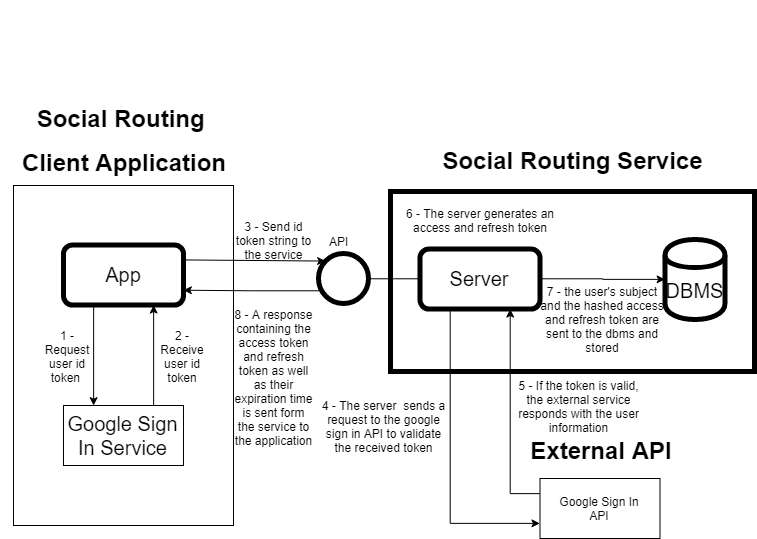

The diagram above was exported from draw.io. Its source (the exported page's mxGraphModel, read from the mxfile embedded in the PNG):
<mxGraphModel dx="691" dy="313" grid="1" gridSize="10" guides="1" tooltips="1" connect="1" arrows="1" fold="1" page="1" pageScale="1" pageWidth="827" pageHeight="1169" math="0" shadow="0">
  <root>
    <mxCell id="0" />
    <mxCell id="1" parent="0" />
    <mxCell id="Cby239hA4ApbRVBQlTj6-69" value="" style="group" parent="1" vertex="1" connectable="0">
      <mxGeometry x="427" y="226" width="364" height="180" as="geometry" />
    </mxCell>
    <mxCell id="Cby239hA4ApbRVBQlTj6-11" value="" style="rounded=0;whiteSpace=wrap;html=1;strokeWidth=5;" parent="Cby239hA4ApbRVBQlTj6-69" vertex="1">
      <mxGeometry width="364" height="180" as="geometry" />
    </mxCell>
    <mxCell id="Cby239hA4ApbRVBQlTj6-13" value="&lt;font style=&quot;font-size: 20px&quot;&gt;Server&lt;/font&gt;" style="rounded=1;whiteSpace=wrap;html=1;strokeWidth=5;" parent="Cby239hA4ApbRVBQlTj6-69" vertex="1">
      <mxGeometry x="29.5" y="57.5" width="120" height="60" as="geometry" />
    </mxCell>
    <mxCell id="Cby239hA4ApbRVBQlTj6-14" value="&lt;font style=&quot;font-size: 20px&quot;&gt;DBMS&lt;/font&gt;" style="shape=cylinder;whiteSpace=wrap;html=1;boundedLbl=1;backgroundOutline=1;strokeWidth=5;" parent="Cby239hA4ApbRVBQlTj6-69" vertex="1">
      <mxGeometry x="274.5" y="48" width="60" height="80" as="geometry" />
    </mxCell>
    <mxCell id="Cby239hA4ApbRVBQlTj6-63" style="edgeStyle=orthogonalEdgeStyle;rounded=0;orthogonalLoop=1;jettySize=auto;html=1;entryX=0;entryY=0.5;entryDx=0;entryDy=0;endArrow=classic;endFill=1;fontSize=4;exitX=1;exitY=0.5;exitDx=0;exitDy=0;" parent="Cby239hA4ApbRVBQlTj6-69" source="Cby239hA4ApbRVBQlTj6-13" target="Cby239hA4ApbRVBQlTj6-14" edge="1">
      <mxGeometry relative="1" as="geometry" />
    </mxCell>
    <mxCell id="Cby239hA4ApbRVBQlTj6-44" style="edgeStyle=orthogonalEdgeStyle;rounded=0;orthogonalLoop=1;jettySize=auto;html=1;endArrow=none;endFill=0;entryX=0;entryY=0.5;entryDx=0;entryDy=0;" parent="Cby239hA4ApbRVBQlTj6-69" source="Cby239hA4ApbRVBQlTj6-12" target="Cby239hA4ApbRVBQlTj6-13" edge="1">
      <mxGeometry relative="1" as="geometry">
        <Array as="points" />
      </mxGeometry>
    </mxCell>
    <mxCell id="Cby239hA4ApbRVBQlTj6-64" value="7 - the user's subject and the hashed access and refresh token are sent to the dbms and stored" style="text;html=1;strokeColor=none;fillColor=none;align=center;verticalAlign=middle;whiteSpace=wrap;rounded=0;fontSize=12;" parent="Cby239hA4ApbRVBQlTj6-69" vertex="1">
      <mxGeometry x="149.5" y="117.5" width="125" height="19" as="geometry" />
    </mxCell>
    <mxCell id="Cby239hA4ApbRVBQlTj6-65" value="6 - The server generates an access and refresh token" style="text;html=1;strokeColor=none;fillColor=none;align=center;verticalAlign=middle;whiteSpace=wrap;rounded=0;fontSize=12;" parent="Cby239hA4ApbRVBQlTj6-69" vertex="1">
      <mxGeometry x="7" y="16.5" width="165" height="25" as="geometry" />
    </mxCell>
    <mxCell id="Cby239hA4ApbRVBQlTj6-20" value="" style="group" parent="1" vertex="1" connectable="0">
      <mxGeometry x="37.5" y="35" width="245" height="430.5" as="geometry" />
    </mxCell>
    <mxCell id="Cby239hA4ApbRVBQlTj6-21" value="" style="rounded=0;whiteSpace=wrap;html=1;" parent="Cby239hA4ApbRVBQlTj6-20" vertex="1">
      <mxGeometry x="12.5" y="185" width="220" height="340" as="geometry" />
    </mxCell>
    <mxCell id="Cby239hA4ApbRVBQlTj6-23" value="&lt;font style=&quot;font-size: 20px&quot;&gt;App&lt;/font&gt;" style="rounded=1;whiteSpace=wrap;html=1;strokeWidth=5;" parent="Cby239hA4ApbRVBQlTj6-20" vertex="1">
      <mxGeometry x="62.5" y="244.5" width="120" height="60" as="geometry" />
    </mxCell>
    <mxCell id="Cby239hA4ApbRVBQlTj6-27" value="&lt;h1&gt;&lt;font style=&quot;font-size: 24px&quot;&gt;Social Routing&amp;nbsp;&lt;/font&gt;&lt;/h1&gt;&lt;h1&gt;&lt;font style=&quot;font-size: 24px&quot;&gt;Client Application&lt;/font&gt;&lt;/h1&gt;" style="text;html=1;strokeColor=none;fillColor=none;spacing=5;spacingTop=-20;whiteSpace=wrap;overflow=hidden;rounded=0;align=center;" parent="Cby239hA4ApbRVBQlTj6-20" vertex="1">
      <mxGeometry y="99" width="245" height="120" as="geometry" />
    </mxCell>
    <mxCell id="Cby239hA4ApbRVBQlTj6-53" value="1 - Request user id token&amp;nbsp;" style="text;html=1;strokeColor=none;fillColor=none;align=center;verticalAlign=middle;whiteSpace=wrap;rounded=0;fontSize=12;" parent="Cby239hA4ApbRVBQlTj6-20" vertex="1">
      <mxGeometry x="42.5" y="347.5" width="48" height="15" as="geometry" />
    </mxCell>
    <mxCell id="Cby239hA4ApbRVBQlTj6-54" value="2 - Receive user id token" style="text;html=1;strokeColor=none;fillColor=none;align=center;verticalAlign=middle;whiteSpace=wrap;rounded=0;fontSize=12;" parent="Cby239hA4ApbRVBQlTj6-20" vertex="1">
      <mxGeometry x="157" y="347.5" width="48" height="15" as="geometry" />
    </mxCell>
    <mxCell id="Cby239hA4ApbRVBQlTj6-28" value="" style="group" parent="1" vertex="1" connectable="0">
      <mxGeometry x="541.5" y="465.5" width="190" height="41" as="geometry" />
    </mxCell>
    <mxCell id="Cby239hA4ApbRVBQlTj6-29" value="&lt;h1&gt;External API&lt;/h1&gt;" style="text;html=1;strokeColor=none;fillColor=none;spacing=5;spacingTop=-20;whiteSpace=wrap;overflow=hidden;rounded=0;align=center;" parent="Cby239hA4ApbRVBQlTj6-28" vertex="1">
      <mxGeometry width="190" height="41" as="geometry" />
    </mxCell>
    <mxCell id="Cby239hA4ApbRVBQlTj6-41" value="Google Sign In API" style="rounded=0;whiteSpace=wrap;html=1;" parent="1" vertex="1">
      <mxGeometry x="576.5" y="513" width="120" height="60" as="geometry" />
    </mxCell>
    <mxCell id="Cby239hA4ApbRVBQlTj6-59" style="edgeStyle=orthogonalEdgeStyle;rounded=0;orthogonalLoop=1;jettySize=auto;html=1;entryX=0;entryY=0.75;entryDx=0;entryDy=0;endArrow=classic;endFill=1;fontSize=4;exitX=0.25;exitY=1;exitDx=0;exitDy=0;" parent="1" source="Cby239hA4ApbRVBQlTj6-13" target="Cby239hA4ApbRVBQlTj6-41" edge="1">
      <mxGeometry relative="1" as="geometry" />
    </mxCell>
    <mxCell id="Cby239hA4ApbRVBQlTj6-60" style="edgeStyle=orthogonalEdgeStyle;rounded=0;orthogonalLoop=1;jettySize=auto;html=1;endArrow=classic;endFill=1;fontSize=4;exitX=0;exitY=0.25;exitDx=0;exitDy=0;entryX=0.75;entryY=1;entryDx=0;entryDy=0;" parent="1" source="Cby239hA4ApbRVBQlTj6-41" target="Cby239hA4ApbRVBQlTj6-13" edge="1">
      <mxGeometry relative="1" as="geometry" />
    </mxCell>
    <mxCell id="Cby239hA4ApbRVBQlTj6-19" value="&lt;h1&gt;Social Routing Service&lt;/h1&gt;" style="text;html=1;strokeColor=none;fillColor=none;spacing=5;spacingTop=-20;whiteSpace=wrap;overflow=hidden;rounded=0;align=center;" parent="1" vertex="1">
      <mxGeometry x="463" y="176" width="292" height="50" as="geometry" />
    </mxCell>
    <mxCell id="Cby239hA4ApbRVBQlTj6-24" value="&lt;font style=&quot;font-size: 20px&quot;&gt;Google Sign In Service&lt;/font&gt;" style="rounded=0;whiteSpace=wrap;html=1;" parent="1" vertex="1">
      <mxGeometry x="100" y="440" width="120" height="60" as="geometry" />
    </mxCell>
    <mxCell id="Cby239hA4ApbRVBQlTj6-51" style="edgeStyle=orthogonalEdgeStyle;rounded=0;orthogonalLoop=1;jettySize=auto;html=1;exitX=0.25;exitY=1;exitDx=0;exitDy=0;entryX=0.25;entryY=0;entryDx=0;entryDy=0;endArrow=classic;endFill=1;" parent="1" source="Cby239hA4ApbRVBQlTj6-23" target="Cby239hA4ApbRVBQlTj6-24" edge="1">
      <mxGeometry relative="1" as="geometry" />
    </mxCell>
    <mxCell id="Cby239hA4ApbRVBQlTj6-52" style="edgeStyle=orthogonalEdgeStyle;rounded=0;orthogonalLoop=1;jettySize=auto;html=1;entryX=0.75;entryY=1;entryDx=0;entryDy=0;endArrow=classic;endFill=1;exitX=0.75;exitY=0;exitDx=0;exitDy=0;" parent="1" source="Cby239hA4ApbRVBQlTj6-24" target="Cby239hA4ApbRVBQlTj6-23" edge="1">
      <mxGeometry relative="1" as="geometry" />
    </mxCell>
    <mxCell id="Cby239hA4ApbRVBQlTj6-55" value="" style="endArrow=classic;html=1;fontSize=4;exitX=1;exitY=0.25;exitDx=0;exitDy=0;entryX=0;entryY=0;entryDx=0;entryDy=0;" parent="1" source="Cby239hA4ApbRVBQlTj6-23" target="Cby239hA4ApbRVBQlTj6-12" edge="1">
      <mxGeometry width="50" height="50" relative="1" as="geometry">
        <mxPoint x="320" y="420" as="sourcePoint" />
        <mxPoint x="370" y="310" as="targetPoint" />
      </mxGeometry>
    </mxCell>
    <mxCell id="Cby239hA4ApbRVBQlTj6-56" value="3 - Send id token string to the service" style="text;html=1;strokeColor=none;fillColor=none;align=center;verticalAlign=middle;whiteSpace=wrap;rounded=0;fontSize=12;" parent="1" vertex="1">
      <mxGeometry x="270" y="266.5" width="80" height="15" as="geometry" />
    </mxCell>
    <mxCell id="Cby239hA4ApbRVBQlTj6-57" value="4 - The server&amp;nbsp; sends a request to the google sign in API to validate the received token" style="text;html=1;strokeColor=none;fillColor=none;align=center;verticalAlign=middle;whiteSpace=wrap;rounded=0;fontSize=12;" parent="1" vertex="1">
      <mxGeometry x="355.5" y="440" width="130" height="40" as="geometry" />
    </mxCell>
    <mxCell id="Cby239hA4ApbRVBQlTj6-61" value="5 - If the token is valid, the external service responds with the user information" style="text;html=1;strokeColor=none;fillColor=none;align=center;verticalAlign=middle;whiteSpace=wrap;rounded=0;fontSize=12;" parent="1" vertex="1">
      <mxGeometry x="550" y="420" width="130" height="40" as="geometry" />
    </mxCell>
    <mxCell id="Cby239hA4ApbRVBQlTj6-67" style="edgeStyle=orthogonalEdgeStyle;rounded=0;orthogonalLoop=1;jettySize=auto;html=1;endArrow=classic;endFill=1;fontSize=4;exitX=0;exitY=1;exitDx=0;exitDy=0;entryX=1;entryY=0.75;entryDx=0;entryDy=0;" parent="1" source="Cby239hA4ApbRVBQlTj6-12" target="Cby239hA4ApbRVBQlTj6-23" edge="1">
      <mxGeometry relative="1" as="geometry">
        <Array as="points">
          <mxPoint x="362" y="325" />
          <mxPoint x="287" y="325" />
        </Array>
      </mxGeometry>
    </mxCell>
    <mxCell id="Cby239hA4ApbRVBQlTj6-12" value="" style="ellipse;whiteSpace=wrap;html=1;aspect=fixed;strokeWidth=5;" parent="1" vertex="1">
      <mxGeometry x="355" y="288" width="50" height="50" as="geometry" />
    </mxCell>
    <mxCell id="Cby239hA4ApbRVBQlTj6-15" value="API" style="text;html=1;resizable=0;points=[];autosize=1;align=left;verticalAlign=top;spacingTop=-4;" parent="1" vertex="1">
      <mxGeometry x="363.8343195266272" y="266.5039761431412" width="30" height="10" as="geometry" />
    </mxCell>
    <mxCell id="Cby239hA4ApbRVBQlTj6-70" value="8 - A response containing the access token and refresh token as well as their expiration time is sent form the service to the application" style="text;html=1;strokeColor=none;fillColor=none;align=center;verticalAlign=middle;whiteSpace=wrap;rounded=0;fontSize=12;" parent="1" vertex="1">
      <mxGeometry x="270" y="390" width="80" height="42" as="geometry" />
    </mxCell>
  </root>
</mxGraphModel>